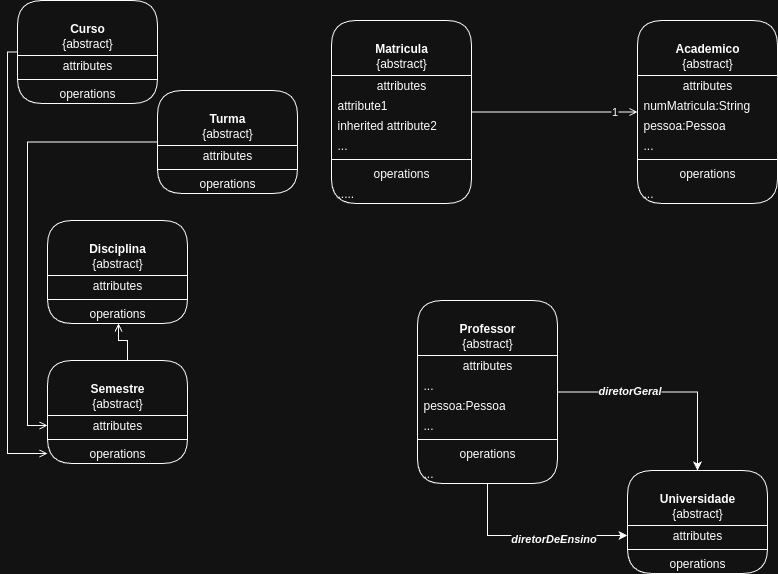

The diagram above was exported from draw.io. Its source (the exported page's mxGraphModel, read from the mxfile embedded in the PNG):
<mxGraphModel dx="1040" dy="613" grid="1" gridSize="10" guides="1" tooltips="1" connect="1" arrows="1" fold="1" page="1" pageScale="1" pageWidth="827" pageHeight="1169" math="0" shadow="0">
  <root>
    <mxCell id="0" />
    <mxCell id="1" parent="0" />
    <mxCell id="upwwYbvArwIbLoYgZdKd-45" style="edgeStyle=orthogonalEdgeStyle;rounded=0;orthogonalLoop=1;jettySize=auto;html=1;entryX=0;entryY=0.5;entryDx=0;entryDy=0;exitX=0;exitY=0.5;exitDx=0;exitDy=0;endArrow=open;endFill=0;" edge="1" parent="1" source="upwwYbvArwIbLoYgZdKd-1" target="upwwYbvArwIbLoYgZdKd-22">
      <mxGeometry relative="1" as="geometry">
        <Array as="points">
          <mxPoint x="40" y="142" />
          <mxPoint x="40" y="425" />
        </Array>
      </mxGeometry>
    </mxCell>
    <mxCell id="upwwYbvArwIbLoYgZdKd-1" value="&lt;br&gt;&lt;b&gt;Turma&lt;/b&gt;&lt;br&gt;{abstract}" style="swimlane;fontStyle=0;align=center;verticalAlign=top;childLayout=stackLayout;horizontal=1;startSize=55;horizontalStack=0;resizeParent=1;resizeParentMax=0;resizeLast=0;collapsible=0;marginBottom=0;html=1;whiteSpace=wrap;labelBackgroundColor=none;rounded=1;" vertex="1" parent="1">
      <mxGeometry x="170" y="90" width="140" height="103" as="geometry" />
    </mxCell>
    <mxCell id="upwwYbvArwIbLoYgZdKd-2" value="attributes" style="text;html=1;strokeColor=none;fillColor=none;align=center;verticalAlign=middle;spacingLeft=4;spacingRight=4;overflow=hidden;rotatable=0;points=[[0,0.5],[1,0.5]];portConstraint=eastwest;whiteSpace=wrap;labelBackgroundColor=none;rounded=1;" vertex="1" parent="upwwYbvArwIbLoYgZdKd-1">
      <mxGeometry y="55" width="140" height="20" as="geometry" />
    </mxCell>
    <mxCell id="upwwYbvArwIbLoYgZdKd-6" value="" style="line;strokeWidth=1;fillColor=none;align=left;verticalAlign=middle;spacingTop=-1;spacingLeft=3;spacingRight=3;rotatable=0;labelPosition=right;points=[];portConstraint=eastwest;labelBackgroundColor=none;rounded=1;" vertex="1" parent="upwwYbvArwIbLoYgZdKd-1">
      <mxGeometry y="75" width="140" height="8" as="geometry" />
    </mxCell>
    <mxCell id="upwwYbvArwIbLoYgZdKd-7" value="operations" style="text;html=1;strokeColor=none;fillColor=none;align=center;verticalAlign=middle;spacingLeft=4;spacingRight=4;overflow=hidden;rotatable=0;points=[[0,0.5],[1,0.5]];portConstraint=eastwest;whiteSpace=wrap;labelBackgroundColor=none;rounded=1;" vertex="1" parent="upwwYbvArwIbLoYgZdKd-1">
      <mxGeometry y="83" width="140" height="20" as="geometry" />
    </mxCell>
    <mxCell id="upwwYbvArwIbLoYgZdKd-52" style="edgeStyle=orthogonalEdgeStyle;rounded=0;orthogonalLoop=1;jettySize=auto;html=1;entryX=0;entryY=0.5;entryDx=0;entryDy=0;endArrow=open;endFill=0;" edge="1" parent="1" source="upwwYbvArwIbLoYgZdKd-9" target="upwwYbvArwIbLoYgZdKd-25">
      <mxGeometry relative="1" as="geometry" />
    </mxCell>
    <mxCell id="upwwYbvArwIbLoYgZdKd-53" value="1" style="edgeLabel;html=1;align=center;verticalAlign=middle;resizable=0;points=[];" vertex="1" connectable="0" parent="upwwYbvArwIbLoYgZdKd-52">
      <mxGeometry x="0.7108" y="2" relative="1" as="geometry">
        <mxPoint y="1" as="offset" />
      </mxGeometry>
    </mxCell>
    <mxCell id="upwwYbvArwIbLoYgZdKd-9" value="&lt;br&gt;&lt;b&gt;Matricula&lt;/b&gt;&lt;br&gt;{abstract}" style="swimlane;fontStyle=0;align=center;verticalAlign=top;childLayout=stackLayout;horizontal=1;startSize=55;horizontalStack=0;resizeParent=1;resizeParentMax=0;resizeLast=0;collapsible=0;marginBottom=0;html=1;whiteSpace=wrap;labelBackgroundColor=none;rounded=1;" vertex="1" parent="1">
      <mxGeometry x="344" y="20" width="140" height="183" as="geometry" />
    </mxCell>
    <mxCell id="upwwYbvArwIbLoYgZdKd-10" value="attributes" style="text;html=1;strokeColor=none;fillColor=none;align=center;verticalAlign=middle;spacingLeft=4;spacingRight=4;overflow=hidden;rotatable=0;points=[[0,0.5],[1,0.5]];portConstraint=eastwest;whiteSpace=wrap;labelBackgroundColor=none;rounded=1;" vertex="1" parent="upwwYbvArwIbLoYgZdKd-9">
      <mxGeometry y="55" width="140" height="20" as="geometry" />
    </mxCell>
    <mxCell id="upwwYbvArwIbLoYgZdKd-11" value="attribute1" style="text;html=1;strokeColor=none;fillColor=none;align=left;verticalAlign=middle;spacingLeft=4;spacingRight=4;overflow=hidden;rotatable=0;points=[[0,0.5],[1,0.5]];portConstraint=eastwest;whiteSpace=wrap;labelBackgroundColor=none;rounded=1;" vertex="1" parent="upwwYbvArwIbLoYgZdKd-9">
      <mxGeometry y="75" width="140" height="20" as="geometry" />
    </mxCell>
    <mxCell id="upwwYbvArwIbLoYgZdKd-12" value="inherited attribute2" style="text;html=1;strokeColor=none;fillColor=none;align=left;verticalAlign=middle;spacingLeft=4;spacingRight=4;overflow=hidden;rotatable=0;points=[[0,0.5],[1,0.5]];portConstraint=eastwest;whiteSpace=wrap;labelBackgroundColor=none;rounded=1;" vertex="1" parent="upwwYbvArwIbLoYgZdKd-9">
      <mxGeometry y="95" width="140" height="20" as="geometry" />
    </mxCell>
    <mxCell id="upwwYbvArwIbLoYgZdKd-13" value="..." style="text;html=1;strokeColor=none;fillColor=none;align=left;verticalAlign=middle;spacingLeft=4;spacingRight=4;overflow=hidden;rotatable=0;points=[[0,0.5],[1,0.5]];portConstraint=eastwest;whiteSpace=wrap;labelBackgroundColor=none;rounded=1;" vertex="1" parent="upwwYbvArwIbLoYgZdKd-9">
      <mxGeometry y="115" width="140" height="20" as="geometry" />
    </mxCell>
    <mxCell id="upwwYbvArwIbLoYgZdKd-14" value="" style="line;strokeWidth=1;fillColor=none;align=left;verticalAlign=middle;spacingTop=-1;spacingLeft=3;spacingRight=3;rotatable=0;labelPosition=right;points=[];portConstraint=eastwest;labelBackgroundColor=none;rounded=1;" vertex="1" parent="upwwYbvArwIbLoYgZdKd-9">
      <mxGeometry y="135" width="140" height="8" as="geometry" />
    </mxCell>
    <mxCell id="upwwYbvArwIbLoYgZdKd-15" value="operations" style="text;html=1;strokeColor=none;fillColor=none;align=center;verticalAlign=middle;spacingLeft=4;spacingRight=4;overflow=hidden;rotatable=0;points=[[0,0.5],[1,0.5]];portConstraint=eastwest;whiteSpace=wrap;labelBackgroundColor=none;rounded=1;" vertex="1" parent="upwwYbvArwIbLoYgZdKd-9">
      <mxGeometry y="143" width="140" height="20" as="geometry" />
    </mxCell>
    <mxCell id="upwwYbvArwIbLoYgZdKd-16" value="....." style="text;html=1;strokeColor=none;fillColor=none;align=left;verticalAlign=middle;spacingLeft=4;spacingRight=4;overflow=hidden;rotatable=0;points=[[0,0.5],[1,0.5]];portConstraint=eastwest;whiteSpace=wrap;labelBackgroundColor=none;rounded=1;" vertex="1" parent="upwwYbvArwIbLoYgZdKd-9">
      <mxGeometry y="163" width="140" height="20" as="geometry" />
    </mxCell>
    <mxCell id="upwwYbvArwIbLoYgZdKd-17" value="&lt;br&gt;&lt;b&gt;Disciplina&lt;/b&gt;&lt;br&gt;{abstract}" style="swimlane;fontStyle=0;align=center;verticalAlign=top;childLayout=stackLayout;horizontal=1;startSize=55;horizontalStack=0;resizeParent=1;resizeParentMax=0;resizeLast=0;collapsible=0;marginBottom=0;html=1;whiteSpace=wrap;labelBackgroundColor=none;rounded=1;" vertex="1" parent="1">
      <mxGeometry x="60" y="220" width="140" height="103" as="geometry" />
    </mxCell>
    <mxCell id="upwwYbvArwIbLoYgZdKd-18" value="attributes" style="text;html=1;strokeColor=none;fillColor=none;align=center;verticalAlign=middle;spacingLeft=4;spacingRight=4;overflow=hidden;rotatable=0;points=[[0,0.5],[1,0.5]];portConstraint=eastwest;whiteSpace=wrap;labelBackgroundColor=none;rounded=1;" vertex="1" parent="upwwYbvArwIbLoYgZdKd-17">
      <mxGeometry y="55" width="140" height="20" as="geometry" />
    </mxCell>
    <mxCell id="upwwYbvArwIbLoYgZdKd-19" value="" style="line;strokeWidth=1;fillColor=none;align=left;verticalAlign=middle;spacingTop=-1;spacingLeft=3;spacingRight=3;rotatable=0;labelPosition=right;points=[];portConstraint=eastwest;labelBackgroundColor=none;rounded=1;" vertex="1" parent="upwwYbvArwIbLoYgZdKd-17">
      <mxGeometry y="75" width="140" height="8" as="geometry" />
    </mxCell>
    <mxCell id="upwwYbvArwIbLoYgZdKd-20" value="operations" style="text;html=1;strokeColor=none;fillColor=none;align=center;verticalAlign=middle;spacingLeft=4;spacingRight=4;overflow=hidden;rotatable=0;points=[[0,0.5],[1,0.5]];portConstraint=eastwest;whiteSpace=wrap;labelBackgroundColor=none;rounded=1;" vertex="1" parent="upwwYbvArwIbLoYgZdKd-17">
      <mxGeometry y="83" width="140" height="20" as="geometry" />
    </mxCell>
    <mxCell id="upwwYbvArwIbLoYgZdKd-21" value="&lt;br&gt;&lt;b&gt;Semestre&lt;/b&gt;&lt;br&gt;{abstract}" style="swimlane;fontStyle=0;align=center;verticalAlign=top;childLayout=stackLayout;horizontal=1;startSize=55;horizontalStack=0;resizeParent=1;resizeParentMax=0;resizeLast=0;collapsible=0;marginBottom=0;html=1;whiteSpace=wrap;labelBackgroundColor=none;rounded=1;" vertex="1" parent="1">
      <mxGeometry x="60" y="360" width="140" height="103" as="geometry" />
    </mxCell>
    <mxCell id="upwwYbvArwIbLoYgZdKd-22" value="attributes" style="text;html=1;strokeColor=none;fillColor=none;align=center;verticalAlign=middle;spacingLeft=4;spacingRight=4;overflow=hidden;rotatable=0;points=[[0,0.5],[1,0.5]];portConstraint=eastwest;whiteSpace=wrap;labelBackgroundColor=none;rounded=1;" vertex="1" parent="upwwYbvArwIbLoYgZdKd-21">
      <mxGeometry y="55" width="140" height="20" as="geometry" />
    </mxCell>
    <mxCell id="upwwYbvArwIbLoYgZdKd-23" value="" style="line;strokeWidth=1;fillColor=none;align=left;verticalAlign=middle;spacingTop=-1;spacingLeft=3;spacingRight=3;rotatable=0;labelPosition=right;points=[];portConstraint=eastwest;labelBackgroundColor=none;rounded=1;" vertex="1" parent="upwwYbvArwIbLoYgZdKd-21">
      <mxGeometry y="75" width="140" height="8" as="geometry" />
    </mxCell>
    <mxCell id="upwwYbvArwIbLoYgZdKd-24" value="operations" style="text;html=1;strokeColor=none;fillColor=none;align=center;verticalAlign=middle;spacingLeft=4;spacingRight=4;overflow=hidden;rotatable=0;points=[[0,0.5],[1,0.5]];portConstraint=eastwest;whiteSpace=wrap;labelBackgroundColor=none;rounded=1;" vertex="1" parent="upwwYbvArwIbLoYgZdKd-21">
      <mxGeometry y="83" width="140" height="20" as="geometry" />
    </mxCell>
    <mxCell id="upwwYbvArwIbLoYgZdKd-25" value="&lt;br&gt;&lt;b&gt;Academico&lt;/b&gt;&lt;br&gt;{abstract}" style="swimlane;fontStyle=0;align=center;verticalAlign=top;childLayout=stackLayout;horizontal=1;startSize=55;horizontalStack=0;resizeParent=1;resizeParentMax=0;resizeLast=0;collapsible=0;marginBottom=0;html=1;whiteSpace=wrap;labelBackgroundColor=none;rounded=1;" vertex="1" parent="1">
      <mxGeometry x="650" y="20" width="140" height="183" as="geometry" />
    </mxCell>
    <mxCell id="upwwYbvArwIbLoYgZdKd-26" value="attributes" style="text;html=1;strokeColor=none;fillColor=none;align=center;verticalAlign=middle;spacingLeft=4;spacingRight=4;overflow=hidden;rotatable=0;points=[[0,0.5],[1,0.5]];portConstraint=eastwest;whiteSpace=wrap;labelBackgroundColor=none;rounded=1;" vertex="1" parent="upwwYbvArwIbLoYgZdKd-25">
      <mxGeometry y="55" width="140" height="20" as="geometry" />
    </mxCell>
    <mxCell id="upwwYbvArwIbLoYgZdKd-27" value="numMatricula:String" style="text;html=1;strokeColor=none;fillColor=none;align=left;verticalAlign=middle;spacingLeft=4;spacingRight=4;overflow=hidden;rotatable=0;points=[[0,0.5],[1,0.5]];portConstraint=eastwest;whiteSpace=wrap;labelBackgroundColor=none;rounded=1;" vertex="1" parent="upwwYbvArwIbLoYgZdKd-25">
      <mxGeometry y="75" width="140" height="20" as="geometry" />
    </mxCell>
    <mxCell id="upwwYbvArwIbLoYgZdKd-28" value="pessoa:Pessoa" style="text;html=1;strokeColor=none;fillColor=none;align=left;verticalAlign=middle;spacingLeft=4;spacingRight=4;overflow=hidden;rotatable=0;points=[[0,0.5],[1,0.5]];portConstraint=eastwest;whiteSpace=wrap;labelBackgroundColor=none;rounded=1;" vertex="1" parent="upwwYbvArwIbLoYgZdKd-25">
      <mxGeometry y="95" width="140" height="20" as="geometry" />
    </mxCell>
    <mxCell id="upwwYbvArwIbLoYgZdKd-29" value="..." style="text;html=1;strokeColor=none;fillColor=none;align=left;verticalAlign=middle;spacingLeft=4;spacingRight=4;overflow=hidden;rotatable=0;points=[[0,0.5],[1,0.5]];portConstraint=eastwest;whiteSpace=wrap;labelBackgroundColor=none;rounded=1;" vertex="1" parent="upwwYbvArwIbLoYgZdKd-25">
      <mxGeometry y="115" width="140" height="20" as="geometry" />
    </mxCell>
    <mxCell id="upwwYbvArwIbLoYgZdKd-30" value="" style="line;strokeWidth=1;fillColor=none;align=left;verticalAlign=middle;spacingTop=-1;spacingLeft=3;spacingRight=3;rotatable=0;labelPosition=right;points=[];portConstraint=eastwest;labelBackgroundColor=none;rounded=1;" vertex="1" parent="upwwYbvArwIbLoYgZdKd-25">
      <mxGeometry y="135" width="140" height="8" as="geometry" />
    </mxCell>
    <mxCell id="upwwYbvArwIbLoYgZdKd-31" value="operations" style="text;html=1;strokeColor=none;fillColor=none;align=center;verticalAlign=middle;spacingLeft=4;spacingRight=4;overflow=hidden;rotatable=0;points=[[0,0.5],[1,0.5]];portConstraint=eastwest;whiteSpace=wrap;labelBackgroundColor=none;rounded=1;" vertex="1" parent="upwwYbvArwIbLoYgZdKd-25">
      <mxGeometry y="143" width="140" height="20" as="geometry" />
    </mxCell>
    <mxCell id="upwwYbvArwIbLoYgZdKd-32" value="..." style="text;html=1;strokeColor=none;fillColor=none;align=left;verticalAlign=middle;spacingLeft=4;spacingRight=4;overflow=hidden;rotatable=0;points=[[0,0.5],[1,0.5]];portConstraint=eastwest;whiteSpace=wrap;labelBackgroundColor=none;rounded=1;" vertex="1" parent="upwwYbvArwIbLoYgZdKd-25">
      <mxGeometry y="163" width="140" height="20" as="geometry" />
    </mxCell>
    <mxCell id="upwwYbvArwIbLoYgZdKd-54" style="edgeStyle=orthogonalEdgeStyle;rounded=0;orthogonalLoop=1;jettySize=auto;html=1;entryX=0.5;entryY=0;entryDx=0;entryDy=0;" edge="1" parent="1" source="upwwYbvArwIbLoYgZdKd-33" target="upwwYbvArwIbLoYgZdKd-41">
      <mxGeometry relative="1" as="geometry" />
    </mxCell>
    <mxCell id="upwwYbvArwIbLoYgZdKd-56" value="diretorGeral" style="edgeLabel;html=1;align=center;verticalAlign=middle;resizable=0;points=[];fontStyle=3" vertex="1" connectable="0" parent="upwwYbvArwIbLoYgZdKd-54">
      <mxGeometry x="-0.3501" y="3" relative="1" as="geometry">
        <mxPoint y="1" as="offset" />
      </mxGeometry>
    </mxCell>
    <mxCell id="upwwYbvArwIbLoYgZdKd-55" style="edgeStyle=orthogonalEdgeStyle;rounded=0;orthogonalLoop=1;jettySize=auto;html=1;entryX=0;entryY=0.5;entryDx=0;entryDy=0;" edge="1" parent="1" source="upwwYbvArwIbLoYgZdKd-33" target="upwwYbvArwIbLoYgZdKd-42">
      <mxGeometry relative="1" as="geometry" />
    </mxCell>
    <mxCell id="upwwYbvArwIbLoYgZdKd-57" value="diretorDeEnsino" style="edgeLabel;html=1;align=center;verticalAlign=middle;resizable=0;points=[];fontStyle=3" vertex="1" connectable="0" parent="upwwYbvArwIbLoYgZdKd-55">
      <mxGeometry x="0.2188" y="-2" relative="1" as="geometry">
        <mxPoint as="offset" />
      </mxGeometry>
    </mxCell>
    <mxCell id="upwwYbvArwIbLoYgZdKd-33" value="&lt;br&gt;&lt;b&gt;Professor&lt;/b&gt;&lt;br&gt;{abstract}" style="swimlane;fontStyle=0;align=center;verticalAlign=top;childLayout=stackLayout;horizontal=1;startSize=55;horizontalStack=0;resizeParent=1;resizeParentMax=0;resizeLast=0;collapsible=0;marginBottom=0;html=1;whiteSpace=wrap;labelBackgroundColor=none;rounded=1;" vertex="1" parent="1">
      <mxGeometry x="430" y="300" width="140" height="183" as="geometry" />
    </mxCell>
    <mxCell id="upwwYbvArwIbLoYgZdKd-34" value="attributes" style="text;html=1;strokeColor=none;fillColor=none;align=center;verticalAlign=middle;spacingLeft=4;spacingRight=4;overflow=hidden;rotatable=0;points=[[0,0.5],[1,0.5]];portConstraint=eastwest;whiteSpace=wrap;labelBackgroundColor=none;rounded=1;" vertex="1" parent="upwwYbvArwIbLoYgZdKd-33">
      <mxGeometry y="55" width="140" height="20" as="geometry" />
    </mxCell>
    <mxCell id="upwwYbvArwIbLoYgZdKd-35" value="..." style="text;html=1;strokeColor=none;fillColor=none;align=left;verticalAlign=middle;spacingLeft=4;spacingRight=4;overflow=hidden;rotatable=0;points=[[0,0.5],[1,0.5]];portConstraint=eastwest;whiteSpace=wrap;labelBackgroundColor=none;rounded=1;" vertex="1" parent="upwwYbvArwIbLoYgZdKd-33">
      <mxGeometry y="75" width="140" height="20" as="geometry" />
    </mxCell>
    <mxCell id="upwwYbvArwIbLoYgZdKd-36" value="pessoa:Pessoa" style="text;html=1;strokeColor=none;fillColor=none;align=left;verticalAlign=middle;spacingLeft=4;spacingRight=4;overflow=hidden;rotatable=0;points=[[0,0.5],[1,0.5]];portConstraint=eastwest;whiteSpace=wrap;labelBackgroundColor=none;rounded=1;" vertex="1" parent="upwwYbvArwIbLoYgZdKd-33">
      <mxGeometry y="95" width="140" height="20" as="geometry" />
    </mxCell>
    <mxCell id="upwwYbvArwIbLoYgZdKd-37" value="..." style="text;html=1;strokeColor=none;fillColor=none;align=left;verticalAlign=middle;spacingLeft=4;spacingRight=4;overflow=hidden;rotatable=0;points=[[0,0.5],[1,0.5]];portConstraint=eastwest;whiteSpace=wrap;labelBackgroundColor=none;rounded=1;" vertex="1" parent="upwwYbvArwIbLoYgZdKd-33">
      <mxGeometry y="115" width="140" height="20" as="geometry" />
    </mxCell>
    <mxCell id="upwwYbvArwIbLoYgZdKd-38" value="" style="line;strokeWidth=1;fillColor=none;align=left;verticalAlign=middle;spacingTop=-1;spacingLeft=3;spacingRight=3;rotatable=0;labelPosition=right;points=[];portConstraint=eastwest;labelBackgroundColor=none;rounded=1;" vertex="1" parent="upwwYbvArwIbLoYgZdKd-33">
      <mxGeometry y="135" width="140" height="8" as="geometry" />
    </mxCell>
    <mxCell id="upwwYbvArwIbLoYgZdKd-39" value="operations" style="text;html=1;strokeColor=none;fillColor=none;align=center;verticalAlign=middle;spacingLeft=4;spacingRight=4;overflow=hidden;rotatable=0;points=[[0,0.5],[1,0.5]];portConstraint=eastwest;whiteSpace=wrap;labelBackgroundColor=none;rounded=1;" vertex="1" parent="upwwYbvArwIbLoYgZdKd-33">
      <mxGeometry y="143" width="140" height="20" as="geometry" />
    </mxCell>
    <mxCell id="upwwYbvArwIbLoYgZdKd-40" value="..." style="text;html=1;strokeColor=none;fillColor=none;align=left;verticalAlign=middle;spacingLeft=4;spacingRight=4;overflow=hidden;rotatable=0;points=[[0,0.5],[1,0.5]];portConstraint=eastwest;whiteSpace=wrap;labelBackgroundColor=none;rounded=1;" vertex="1" parent="upwwYbvArwIbLoYgZdKd-33">
      <mxGeometry y="163" width="140" height="20" as="geometry" />
    </mxCell>
    <mxCell id="upwwYbvArwIbLoYgZdKd-41" value="&lt;br&gt;&lt;b&gt;Universidade&lt;/b&gt;&lt;br&gt;{abstract}" style="swimlane;fontStyle=0;align=center;verticalAlign=top;childLayout=stackLayout;horizontal=1;startSize=55;horizontalStack=0;resizeParent=1;resizeParentMax=0;resizeLast=0;collapsible=0;marginBottom=0;html=1;whiteSpace=wrap;labelBackgroundColor=none;rounded=1;" vertex="1" parent="1">
      <mxGeometry x="640" y="470" width="140" height="103" as="geometry" />
    </mxCell>
    <mxCell id="upwwYbvArwIbLoYgZdKd-42" value="attributes" style="text;html=1;strokeColor=none;fillColor=none;align=center;verticalAlign=middle;spacingLeft=4;spacingRight=4;overflow=hidden;rotatable=0;points=[[0,0.5],[1,0.5]];portConstraint=eastwest;whiteSpace=wrap;labelBackgroundColor=none;rounded=1;" vertex="1" parent="upwwYbvArwIbLoYgZdKd-41">
      <mxGeometry y="55" width="140" height="20" as="geometry" />
    </mxCell>
    <mxCell id="upwwYbvArwIbLoYgZdKd-43" value="" style="line;strokeWidth=1;fillColor=none;align=left;verticalAlign=middle;spacingTop=-1;spacingLeft=3;spacingRight=3;rotatable=0;labelPosition=right;points=[];portConstraint=eastwest;labelBackgroundColor=none;rounded=1;" vertex="1" parent="upwwYbvArwIbLoYgZdKd-41">
      <mxGeometry y="75" width="140" height="8" as="geometry" />
    </mxCell>
    <mxCell id="upwwYbvArwIbLoYgZdKd-44" value="operations" style="text;html=1;strokeColor=none;fillColor=none;align=center;verticalAlign=middle;spacingLeft=4;spacingRight=4;overflow=hidden;rotatable=0;points=[[0,0.5],[1,0.5]];portConstraint=eastwest;whiteSpace=wrap;labelBackgroundColor=none;rounded=1;" vertex="1" parent="upwwYbvArwIbLoYgZdKd-41">
      <mxGeometry y="83" width="140" height="20" as="geometry" />
    </mxCell>
    <mxCell id="upwwYbvArwIbLoYgZdKd-46" style="edgeStyle=orthogonalEdgeStyle;rounded=0;orthogonalLoop=1;jettySize=auto;html=1;entryX=0.507;entryY=1;entryDx=0;entryDy=0;entryPerimeter=0;endArrow=open;endFill=0;" edge="1" parent="1" source="upwwYbvArwIbLoYgZdKd-21" target="upwwYbvArwIbLoYgZdKd-20">
      <mxGeometry relative="1" as="geometry">
        <Array as="points">
          <mxPoint x="140" y="340" />
          <mxPoint x="131" y="340" />
        </Array>
      </mxGeometry>
    </mxCell>
    <mxCell id="upwwYbvArwIbLoYgZdKd-51" style="edgeStyle=orthogonalEdgeStyle;rounded=0;orthogonalLoop=1;jettySize=auto;html=1;entryX=0;entryY=0.5;entryDx=0;entryDy=0;exitX=0;exitY=0.5;exitDx=0;exitDy=0;endArrow=open;endFill=0;" edge="1" parent="1" source="upwwYbvArwIbLoYgZdKd-47" target="upwwYbvArwIbLoYgZdKd-24">
      <mxGeometry relative="1" as="geometry">
        <mxPoint x="20" y="140" as="sourcePoint" />
        <Array as="points">
          <mxPoint x="20" y="453" />
        </Array>
      </mxGeometry>
    </mxCell>
    <mxCell id="upwwYbvArwIbLoYgZdKd-47" value="&lt;br&gt;&lt;b&gt;Curso&lt;/b&gt;&lt;br&gt;{abstract}" style="swimlane;fontStyle=0;align=center;verticalAlign=top;childLayout=stackLayout;horizontal=1;startSize=55;horizontalStack=0;resizeParent=1;resizeParentMax=0;resizeLast=0;collapsible=0;marginBottom=0;html=1;whiteSpace=wrap;labelBackgroundColor=none;rounded=1;" vertex="1" parent="1">
      <mxGeometry x="30" width="140" height="103" as="geometry" />
    </mxCell>
    <mxCell id="upwwYbvArwIbLoYgZdKd-48" value="attributes" style="text;html=1;strokeColor=none;fillColor=none;align=center;verticalAlign=middle;spacingLeft=4;spacingRight=4;overflow=hidden;rotatable=0;points=[[0,0.5],[1,0.5]];portConstraint=eastwest;whiteSpace=wrap;labelBackgroundColor=none;rounded=1;" vertex="1" parent="upwwYbvArwIbLoYgZdKd-47">
      <mxGeometry y="55" width="140" height="20" as="geometry" />
    </mxCell>
    <mxCell id="upwwYbvArwIbLoYgZdKd-49" value="" style="line;strokeWidth=1;fillColor=none;align=left;verticalAlign=middle;spacingTop=-1;spacingLeft=3;spacingRight=3;rotatable=0;labelPosition=right;points=[];portConstraint=eastwest;labelBackgroundColor=none;rounded=1;" vertex="1" parent="upwwYbvArwIbLoYgZdKd-47">
      <mxGeometry y="75" width="140" height="8" as="geometry" />
    </mxCell>
    <mxCell id="upwwYbvArwIbLoYgZdKd-50" value="operations" style="text;html=1;strokeColor=none;fillColor=none;align=center;verticalAlign=middle;spacingLeft=4;spacingRight=4;overflow=hidden;rotatable=0;points=[[0,0.5],[1,0.5]];portConstraint=eastwest;whiteSpace=wrap;labelBackgroundColor=none;rounded=1;" vertex="1" parent="upwwYbvArwIbLoYgZdKd-47">
      <mxGeometry y="83" width="140" height="20" as="geometry" />
    </mxCell>
  </root>
</mxGraphModel>